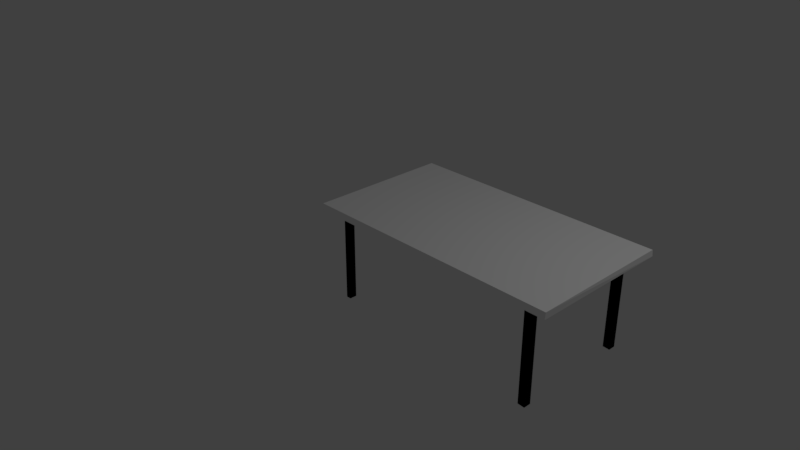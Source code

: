 # Source: Table.blend  (saved by Blender 2.79.0; exported with 4.5.12 LTS)
import bpy
from mathutils import Matrix  # noqa: F401  (used for matrix-valued properties, if any)

bpy.ops.wm.read_factory_settings(use_empty=True)
scene = bpy.context.scene
scene.name = 'Scene'

# ---- collections
col_collection_1 = bpy.data.collections.new('Collection 1'); scene.collection.children.link(col_collection_1)

# ---- materials (node trees are filled in below, after node groups)
mat_material = bpy.data.materials.new('Material')
mat_material.alpha_threshold = 0.0
mat_material.use_transparent_shadow = False
mat_material.roughness = 0.5
mat_material.line_color = (0.0, 0.0, 0.0, 1.0)
mat_material_001 = bpy.data.materials.new('Material.001')
mat_material_001.alpha_threshold = 0.0
mat_material_001.use_transparent_shadow = False
mat_material_001.diffuse_color = (0.001031, 0.001031, 0.001031, 1.0)
mat_material_001.roughness = 0.5
mat_material_002 = bpy.data.materials.new('Material.002')
mat_material_002.alpha_threshold = 0.0
mat_material_002.use_transparent_shadow = False
mat_material_002.diffuse_color = (1.0, 1.0, 1.0, 1.0)
mat_material_002.roughness = 0.5

# ---- material node trees

# ---- world
world_world = bpy.data.worlds.new('World'); scene.world = world_world
world_world.color = (0.05088, 0.05088, 0.05088)
world_world.use_sun_shadow = False
world_world.sun_shadow_jitter_overblur = 0.0
world_world.cycles.sampling_method = 'MANUAL'

# ---- cameras
cam_camera = bpy.data.cameras.new('Camera')
cam_camera.clip_end = 100.0
cam_camera.lens = 35.0
cam_camera.sensor_width = 32.0
cam_camera.sensor_height = 18.0
cam_camera.ortho_scale = 7.314
cam_camera.dof.focus_distance = 0.0
cam_camera.dof.aperture_fstop = 128.0

# ---- lights
light_lamp = bpy.data.lights.new('Lamp', 'POINT')
light_lamp.transmission_factor = 0.0
light_lamp.cutoff_distance = 30.0
light_lamp.energy = 100.0
light_lamp.shadow_buffer_clip_start = 1.001
light_lamp.shadow_soft_size = 0.1
light_lamp.shadow_maximum_resolution = 0.006
light_lamp.use_absolute_resolution = True

# ---- meshes
me_cube_007 = bpy.data.meshes.new('Cube.007')
me_cube_007.from_pydata([(2.658, 1.0, 0.9163), (2.642, 0.8942, 0.9031), (1.326, 0.8942, 0.9031), (1.326, 1.0, 0.9031), (2.65, 1.0, 1.0), (2.649, 0.8942, 1.0), (1.326, 0.8942, 1.0), (1.326, 1.0, 1.0), (2.644, 0.9954, 4.084), (2.628, 0.8896, 4.071), (1.312, 0.8896, 4.071), (1.312, 0.9954, 4.071), (2.636, 0.9954, 4.168), (2.635, 0.8896, 4.168), (1.312, 0.8896, 4.168), (1.312, 0.9954, 4.168), (1.309, 1.15, 4.425), (1.323, -0.8501, 4.409), (1.323, -0.8501, 0.7666), (1.323, 1.15, 0.7666), (1.226, 1.15, 4.416), (1.226, -0.8501, 4.416), (1.226, -0.8501, 0.7666), (1.226, 1.15, 0.7666), (2.652, -0.6523, 4.083), (2.636, -0.7581, 4.07), (1.32, -0.7581, 4.07), (1.32, -0.6523, 4.07), (2.644, -0.6523, 4.167), (2.643, -0.7581, 4.167), (1.32, -0.7581, 4.167), (1.32, -0.6523, 4.167), (1.303, -0.55, 1.03), (2.635, -0.55, 1.03), (1.303, -0.6539, 1.03), (2.635, -0.6539, 1.03), (1.303, -0.55, 0.9586), (2.635, -0.55, 0.9586), (1.303, -0.6539, 0.9586), (2.635, -0.6539, 0.9586)], [], [(0, 1, 2, 3), (4, 7, 6, 5), (0, 4, 5, 1), (1, 5, 6, 2), (2, 6, 7, 3), (4, 0, 3, 7), (8, 9, 10, 11), (12, 15, 14, 13), (8, 12, 13, 9), (9, 13, 14, 10), (10, 14, 15, 11), (12, 8, 11, 15), (16, 17, 18, 19), (20, 23, 22, 21), (16, 20, 21, 17), (17, 21, 22, 18), (18, 22, 23, 19), (20, 16, 19, 23), (24, 25, 26, 27), (28, 31, 30, 29), (24, 28, 29, 25), (25, 29, 30, 26), (26, 30, 31, 27), (28, 24, 27, 31), (32, 33, 35, 34), (34, 35, 39, 38), (38, 39, 37, 36), (36, 37, 33, 32), (34, 38, 36, 32), (39, 35, 33, 37)])
me_cube_007.polygons.foreach_set('material_index', [1, 1, 1, 1, 0, 1, 1, 1, 1, 1, 2, 1, 2, 2, 2, 2, 2, 2, 1, 1, 1, 1, 0, 1, 1, 1, 1, 1, 0, 1])
me_cube_007.materials.append(mat_material)
me_cube_007.materials.append(mat_material_001)
me_cube_007.materials.append(mat_material_002)
me_cube_007.use_remesh_preserve_volume = False
me_cube_007.use_remesh_preserve_attributes = False
me_cube_007.use_mirror_vertex_groups = False
me_cube_007.update()

# ---- objects
ob_cube_000 = bpy.data.objects.new('Cube.000', me_cube_007)
ob_lamp = bpy.data.objects.new('Lamp', light_lamp)
ob_camera = bpy.data.objects.new('Camera', cam_camera)

# ---- transforms, parenting, visibility, modifiers, constraints
ob_cube_000.location = (-1.626, 0.1322, 2.145)
ob_cube_000.rotation_euler = (-0.0, 1.571, 0.0)
ob_cube_000.lock_rotations_4d = False
ob_cube_000.empty_display_type = 'ARROWS'
ob_cube_000.lineart.crease_threshold = 0.0
ob_lamp.location = (4.076, 1.005, 5.904)
ob_lamp.rotation_euler = (0.6503, 0.05522, 1.866)
ob_lamp.lock_rotations_4d = False
ob_lamp.empty_display_type = 'ARROWS'
ob_lamp.color = (0.0, 0.0, 0.0, 0.0)
ob_lamp.lineart.crease_threshold = 0.0
ob_camera.location = (7.339, -7.072, 5.742)
ob_camera.rotation_euler = (1.109, 0.0, 0.8149)
ob_camera.lock_rotations_4d = False
ob_camera.empty_display_type = 'ARROWS'
ob_camera.color = (0.0, 0.0, 0.0, 0.0)
ob_camera.display_type = 'WIRE'
ob_camera.lineart.crease_threshold = 0.0

# ---- collection membership
col_collection_1.objects.link(ob_cube_000)
col_collection_1.objects.link(ob_lamp)
col_collection_1.objects.link(ob_camera)

# ---- scene / render settings (as saved in the file)
scene.camera = ob_camera
scene.frame_start = 1; scene.frame_end = 250; scene.frame_set(1)
scene.render.engine = 'BLENDER_EEVEE_NEXT'
scene.render.resolution_percentage = 50
scene.render.dither_intensity = 0.0
scene.cycles.use_denoising = False
scene.cycles.samples = 128
scene.cycles.sampling_pattern = 'TABULATED_SOBOL'
scene.cycles.use_adaptive_sampling = False
scene.cycles.use_light_tree = False
scene.cycles.blur_glossy = 0.0
scene.cycles.sample_clamp_indirect = 0.0
scene.view_settings.view_transform = 'Standard'
bpy.context.view_layer.update()
